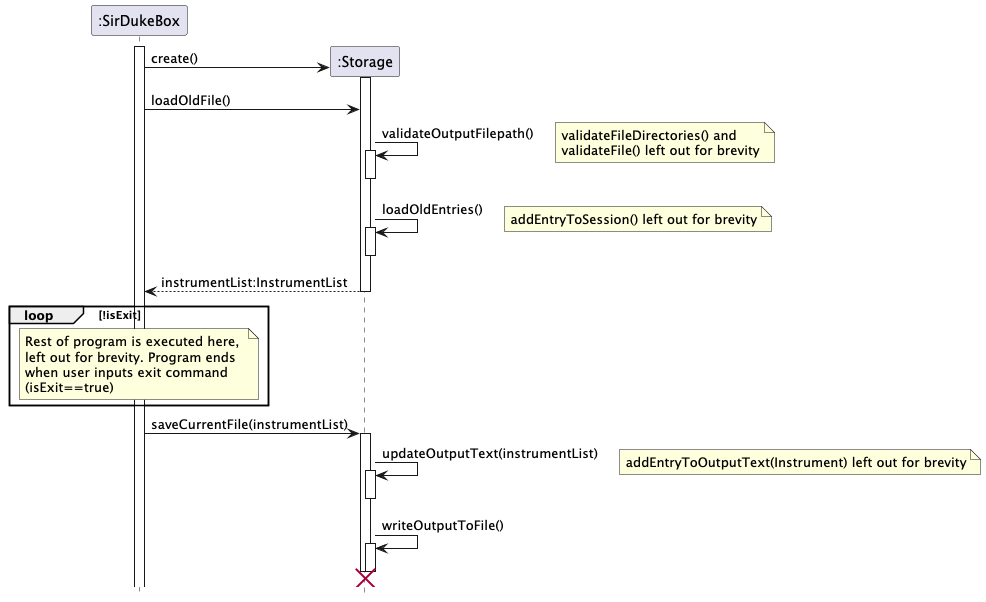

The diagram above was rendered by PlantUML. Its source (embedded in the PNG):
@startuml
hide footbox
participant SirDukeBox as ":SirDukeBox"
activate SirDukeBox
SirDukeBox -> Storage as ":Storage" ** : create()
activate Storage
SirDukeBox -> Storage : loadOldFile()
Storage -> Storage : validateOutputFilepath()
activate Storage
deactivate Storage
note right
validateFileDirectories() and
validateFile() left out for brevity
end note
Storage -> Storage : loadOldEntries()
activate Storage
deactivate Storage
note right
addEntryToSession() left out for brevity
end note
Storage --> SirDukeBox : instrumentList:InstrumentList
deactivate Storage
loop !isExit
note over SirDukeBox: Rest of program is executed here, \nleft out for brevity. Program ends \nwhen user inputs exit command \n(isExit==true)
end
SirDukeBox -> Storage : saveCurrentFile(instrumentList)
activate Storage
Storage -> Storage : updateOutputText(instrumentList)
note right
addEntryToOutputText(Instrument) left out for brevity
end note
activate Storage
deactivate Storage
Storage -> Storage : writeOutputToFile()
activate Storage
deactivate Storage
deactivate Storage
destroy Storage
@enduml